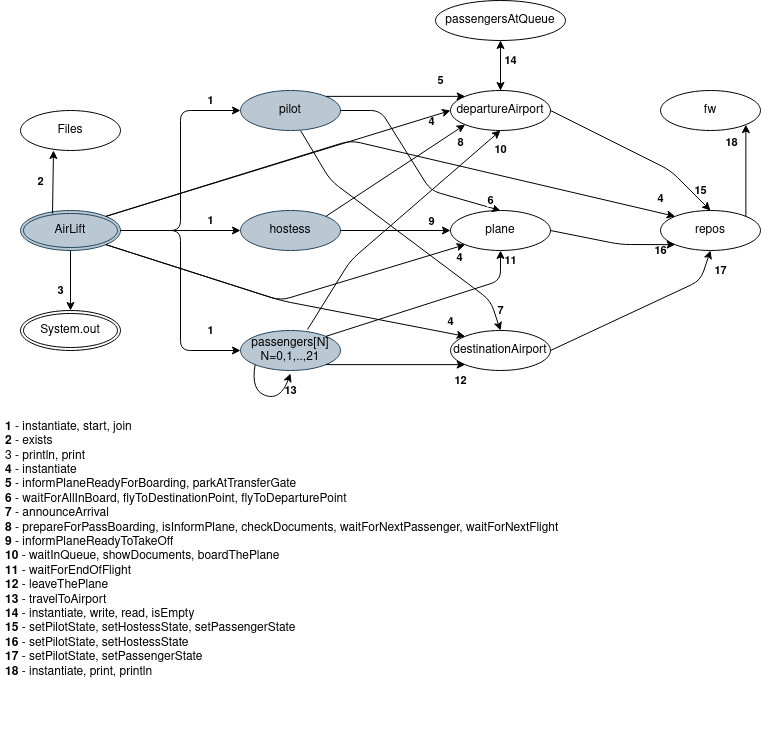

The diagram above was exported from draw.io. Its source (the exported page's mxGraphModel, read from the mxfile embedded in the PNG):
<mxGraphModel dx="1422" dy="714" grid="1" gridSize="10" guides="1" tooltips="1" connect="1" arrows="1" fold="1" page="1" pageScale="1" pageWidth="827" pageHeight="1169" math="0" shadow="0">
  <root>
    <mxCell id="0" />
    <mxCell id="1" parent="0" />
    <mxCell id="50wE2abFnF9jZdxWgjOv-2" value="AirLift" style="ellipse;shape=doubleEllipse;margin=3;whiteSpace=wrap;html=1;align=center;shadow=0;sketch=0;strokeColor=#23445d;fillColor=#bac8d3;" parent="1" vertex="1">
      <mxGeometry x="30" y="240" width="100" height="40" as="geometry" />
    </mxCell>
    <mxCell id="50wE2abFnF9jZdxWgjOv-3" value="&lt;div&gt;pilot&lt;/div&gt;" style="ellipse;whiteSpace=wrap;html=1;align=center;shadow=0;sketch=0;strokeColor=#23445d;fillColor=#bac8d3;" parent="1" vertex="1">
      <mxGeometry x="250" y="120" width="100" height="40" as="geometry" />
    </mxCell>
    <mxCell id="50wE2abFnF9jZdxWgjOv-5" value="hostess" style="ellipse;whiteSpace=wrap;html=1;align=center;shadow=0;sketch=0;strokeColor=#23445d;fillColor=#bac8d3;" parent="1" vertex="1">
      <mxGeometry x="250" y="240" width="100" height="40" as="geometry" />
    </mxCell>
    <mxCell id="50wE2abFnF9jZdxWgjOv-6" value="&lt;div&gt;passengers[N]&lt;/div&gt;&lt;div&gt;N=0,1,..,21&lt;br&gt;&lt;/div&gt;" style="ellipse;whiteSpace=wrap;html=1;align=center;shadow=0;sketch=0;strokeColor=#23445d;fillColor=#bac8d3;" parent="1" vertex="1">
      <mxGeometry x="250" y="360" width="100" height="40" as="geometry" />
    </mxCell>
    <mxCell id="50wE2abFnF9jZdxWgjOv-7" value="departureAirport" style="ellipse;whiteSpace=wrap;html=1;align=center;shadow=0;sketch=0;strokeColor=#000000;" parent="1" vertex="1">
      <mxGeometry x="460" y="120" width="100" height="40" as="geometry" />
    </mxCell>
    <mxCell id="50wE2abFnF9jZdxWgjOv-8" value="destinationAirport" style="ellipse;whiteSpace=wrap;html=1;align=center;shadow=0;sketch=0;strokeColor=#000000;" parent="1" vertex="1">
      <mxGeometry x="460" y="360" width="100" height="40" as="geometry" />
    </mxCell>
    <mxCell id="50wE2abFnF9jZdxWgjOv-9" value="plane" style="ellipse;whiteSpace=wrap;html=1;align=center;shadow=0;sketch=0;strokeColor=#000000;" parent="1" vertex="1">
      <mxGeometry x="460" y="240" width="100" height="40" as="geometry" />
    </mxCell>
    <mxCell id="50wE2abFnF9jZdxWgjOv-10" value="repos" style="ellipse;whiteSpace=wrap;html=1;align=center;shadow=0;sketch=0;strokeColor=#000000;" parent="1" vertex="1">
      <mxGeometry x="670" y="240" width="100" height="40" as="geometry" />
    </mxCell>
    <mxCell id="50wE2abFnF9jZdxWgjOv-15" value="&lt;div&gt;&lt;b&gt;2&lt;/b&gt;&lt;/div&gt;" style="endArrow=classic;html=1;exitX=0.32;exitY=0.075;exitDx=0;exitDy=0;exitPerimeter=0;entryX=0.33;entryY=1;entryDx=0;entryDy=0;entryPerimeter=0;" parent="1" source="50wE2abFnF9jZdxWgjOv-2" target="C6vHkfBpzUaHlZyPFQSI-5" edge="1">
      <mxGeometry x="0.0251" y="13" width="50" height="50" relative="1" as="geometry">
        <mxPoint x="150" y="240" as="sourcePoint" />
        <mxPoint x="63" y="179" as="targetPoint" />
        <mxPoint as="offset" />
      </mxGeometry>
    </mxCell>
    <mxCell id="50wE2abFnF9jZdxWgjOv-16" value="&lt;div&gt;&lt;b&gt;1&lt;/b&gt; - instantiate, start, join&lt;/div&gt;&lt;div&gt;&lt;b&gt;2&lt;/b&gt; - exists&lt;/div&gt;&lt;div&gt;3 - println, print&lt;br&gt;&lt;/div&gt;&lt;div&gt;&lt;b&gt;4&lt;/b&gt; - instantiate&lt;br&gt;&lt;/div&gt;&lt;div&gt;&lt;b&gt;5 &lt;/b&gt;- informPlaneReadyForBoarding, parkAtTransferGate&lt;br&gt;&lt;/div&gt;&lt;div&gt;&lt;b&gt;6 &lt;/b&gt;- waitForAllInBoard, flyToDestinationPoint, flyToDeparturePoint&lt;br&gt;&lt;/div&gt;&lt;div&gt;&lt;b&gt;7 &lt;/b&gt;- announceArrival&lt;br&gt;&lt;/div&gt;&lt;div&gt;&lt;b&gt;8 &lt;/b&gt;- prepareForPassBoarding, isInformPlane, checkDocuments, waitForNextPassenger, waitForNextFlight&lt;br&gt;&lt;/div&gt;&lt;div&gt;&lt;b&gt;9 &lt;/b&gt;- informPlaneReadyToTakeOff&lt;br&gt;&lt;/div&gt;&lt;div&gt;&lt;b&gt;10 &lt;/b&gt;- waitInQueue, showDocuments, boardThePlane&lt;br&gt;&lt;/div&gt;&lt;div&gt;&lt;b&gt;11 &lt;/b&gt;- waitForEndOfFlight&lt;br&gt;&lt;/div&gt;&lt;div&gt;&lt;b&gt;12 &lt;/b&gt;- leaveThePlane&lt;br&gt;&lt;/div&gt;&lt;div&gt;&lt;b&gt;13 &lt;/b&gt;- travelToAirport&lt;br&gt;&lt;/div&gt;&lt;div&gt;&lt;b&gt;14 &lt;/b&gt;- instantiate, write, read, isEmpty&lt;br&gt;&lt;/div&gt;&lt;div&gt;&lt;b&gt;15 &lt;/b&gt;- setPilotState, setHostessState, setPassengerState&lt;/div&gt;&lt;div&gt;&lt;b&gt;16 &lt;/b&gt;- setPilotState, setHostessState&lt;br&gt;&lt;/div&gt;&lt;div&gt;&lt;b&gt;17 &lt;/b&gt;- setPilotState, setPassengerState&lt;br&gt;&lt;/div&gt;&lt;div&gt;&lt;b&gt;18 &lt;/b&gt;- instantiate, print, println&lt;br&gt;&lt;/div&gt;" style="text;html=1;strokeColor=none;fillColor=none;spacing=5;spacingTop=-20;whiteSpace=wrap;overflow=hidden;rounded=0;shadow=0;sketch=0;" parent="1" vertex="1">
      <mxGeometry x="10" y="460" width="680" height="310" as="geometry" />
    </mxCell>
    <mxCell id="50wE2abFnF9jZdxWgjOv-19" value="1" style="endArrow=classic;html=1;entryX=0;entryY=0.5;entryDx=0;entryDy=0;exitX=1;exitY=0.5;exitDx=0;exitDy=0;fontStyle=1" parent="1" source="50wE2abFnF9jZdxWgjOv-2" target="50wE2abFnF9jZdxWgjOv-3" edge="1">
      <mxGeometry x="0.75" y="10" width="50" height="50" relative="1" as="geometry">
        <mxPoint x="140" y="240" as="sourcePoint" />
        <mxPoint x="190" y="190" as="targetPoint" />
        <Array as="points">
          <mxPoint x="190" y="260" />
          <mxPoint x="190" y="140" />
        </Array>
        <mxPoint as="offset" />
      </mxGeometry>
    </mxCell>
    <mxCell id="50wE2abFnF9jZdxWgjOv-20" value="&lt;div&gt;1&lt;/div&gt;" style="endArrow=classic;html=1;exitX=1;exitY=0.5;exitDx=0;exitDy=0;entryX=0;entryY=0.5;entryDx=0;entryDy=0;fontStyle=1" parent="1" source="50wE2abFnF9jZdxWgjOv-2" target="50wE2abFnF9jZdxWgjOv-5" edge="1">
      <mxGeometry x="0.5" y="10" width="50" height="50" relative="1" as="geometry">
        <mxPoint x="160" y="360" as="sourcePoint" />
        <mxPoint x="210" y="310" as="targetPoint" />
        <Array as="points">
          <mxPoint x="190" y="260" />
        </Array>
        <mxPoint as="offset" />
      </mxGeometry>
    </mxCell>
    <mxCell id="50wE2abFnF9jZdxWgjOv-21" value="1" style="endArrow=classic;html=1;entryX=0;entryY=0.5;entryDx=0;entryDy=0;exitX=1;exitY=0.5;exitDx=0;exitDy=0;fontStyle=1" parent="1" source="50wE2abFnF9jZdxWgjOv-2" target="50wE2abFnF9jZdxWgjOv-6" edge="1">
      <mxGeometry x="0.75" y="20" width="50" height="50" relative="1" as="geometry">
        <mxPoint x="90" y="370" as="sourcePoint" />
        <mxPoint x="140" y="320" as="targetPoint" />
        <Array as="points">
          <mxPoint x="190" y="260" />
          <mxPoint x="190" y="380" />
        </Array>
        <mxPoint as="offset" />
      </mxGeometry>
    </mxCell>
    <mxCell id="50wE2abFnF9jZdxWgjOv-22" value="" style="endArrow=classic;html=1;entryX=0;entryY=0.5;entryDx=0;entryDy=0;exitX=1;exitY=0;exitDx=0;exitDy=0;" parent="1" source="50wE2abFnF9jZdxWgjOv-2" target="50wE2abFnF9jZdxWgjOv-7" edge="1">
      <mxGeometry width="50" height="50" relative="1" as="geometry">
        <mxPoint x="370" y="230" as="sourcePoint" />
        <mxPoint x="420" y="180" as="targetPoint" />
        <Array as="points" />
      </mxGeometry>
    </mxCell>
    <mxCell id="50wE2abFnF9jZdxWgjOv-27" value="&lt;div&gt;4&lt;/div&gt;" style="edgeLabel;html=1;align=center;verticalAlign=middle;resizable=0;points=[];fontStyle=1;labelBackgroundColor=none;" parent="50wE2abFnF9jZdxWgjOv-22" vertex="1" connectable="0">
      <mxGeometry x="0.6761" relative="1" as="geometry">
        <mxPoint x="36" y="-7" as="offset" />
      </mxGeometry>
    </mxCell>
    <mxCell id="50wE2abFnF9jZdxWgjOv-24" value="" style="endArrow=classic;html=1;entryX=0;entryY=0;entryDx=0;entryDy=0;exitX=1;exitY=0;exitDx=0;exitDy=0;" parent="1" source="50wE2abFnF9jZdxWgjOv-2" target="50wE2abFnF9jZdxWgjOv-10" edge="1">
      <mxGeometry width="50" height="50" relative="1" as="geometry">
        <mxPoint x="440" y="220" as="sourcePoint" />
        <mxPoint x="490" y="170" as="targetPoint" />
        <Array as="points">
          <mxPoint x="360" y="170" />
        </Array>
      </mxGeometry>
    </mxCell>
    <mxCell id="50wE2abFnF9jZdxWgjOv-28" value="&lt;div&gt;&lt;b&gt;4&lt;/b&gt;&lt;/div&gt;" style="edgeLabel;html=1;align=center;verticalAlign=middle;resizable=0;points=[];" parent="50wE2abFnF9jZdxWgjOv-24" vertex="1" connectable="0">
      <mxGeometry x="0.8665" y="-1" relative="1" as="geometry">
        <mxPoint x="24" y="-10" as="offset" />
      </mxGeometry>
    </mxCell>
    <mxCell id="50wE2abFnF9jZdxWgjOv-25" value="" style="endArrow=classic;html=1;entryX=0;entryY=1;entryDx=0;entryDy=0;exitX=1;exitY=1;exitDx=0;exitDy=0;" parent="1" source="50wE2abFnF9jZdxWgjOv-2" target="50wE2abFnF9jZdxWgjOv-9" edge="1">
      <mxGeometry width="50" height="50" relative="1" as="geometry">
        <mxPoint x="370" y="330" as="sourcePoint" />
        <mxPoint x="420" y="280" as="targetPoint" />
        <Array as="points">
          <mxPoint x="290" y="330" />
        </Array>
      </mxGeometry>
    </mxCell>
    <mxCell id="50wE2abFnF9jZdxWgjOv-29" value="&lt;b&gt;4&lt;/b&gt;" style="edgeLabel;html=1;align=center;verticalAlign=middle;resizable=0;points=[];" parent="50wE2abFnF9jZdxWgjOv-25" vertex="1" connectable="0">
      <mxGeometry x="0.8032" y="-2" relative="1" as="geometry">
        <mxPoint x="29" as="offset" />
      </mxGeometry>
    </mxCell>
    <mxCell id="50wE2abFnF9jZdxWgjOv-26" value="" style="endArrow=classic;html=1;entryX=0;entryY=0;entryDx=0;entryDy=0;exitX=1;exitY=1;exitDx=0;exitDy=0;" parent="1" source="50wE2abFnF9jZdxWgjOv-2" target="50wE2abFnF9jZdxWgjOv-8" edge="1">
      <mxGeometry width="50" height="50" relative="1" as="geometry">
        <mxPoint x="320" y="350" as="sourcePoint" />
        <mxPoint x="370" y="300" as="targetPoint" />
        <Array as="points">
          <mxPoint x="290" y="330" />
        </Array>
      </mxGeometry>
    </mxCell>
    <mxCell id="50wE2abFnF9jZdxWgjOv-30" value="&lt;b&gt;4&lt;/b&gt;" style="edgeLabel;html=1;align=center;verticalAlign=middle;resizable=0;points=[];" parent="50wE2abFnF9jZdxWgjOv-26" vertex="1" connectable="0">
      <mxGeometry x="0.8751" y="1" relative="1" as="geometry">
        <mxPoint x="8" y="-10" as="offset" />
      </mxGeometry>
    </mxCell>
    <mxCell id="50wE2abFnF9jZdxWgjOv-31" value="&lt;b&gt;5&lt;/b&gt;" style="endArrow=classic;html=1;entryX=0;entryY=0;entryDx=0;entryDy=0;exitX=1;exitY=0;exitDx=0;exitDy=0;" parent="1" source="50wE2abFnF9jZdxWgjOv-3" target="50wE2abFnF9jZdxWgjOv-7" edge="1">
      <mxGeometry x="0.6461" y="16" width="50" height="50" relative="1" as="geometry">
        <mxPoint x="360" y="90" as="sourcePoint" />
        <mxPoint x="410" y="40" as="targetPoint" />
        <mxPoint as="offset" />
      </mxGeometry>
    </mxCell>
    <mxCell id="50wE2abFnF9jZdxWgjOv-32" value="&lt;b&gt;6&lt;/b&gt;" style="endArrow=classic;html=1;entryX=0.5;entryY=0;entryDx=0;entryDy=0;exitX=1;exitY=0.5;exitDx=0;exitDy=0;" parent="1" source="50wE2abFnF9jZdxWgjOv-3" target="50wE2abFnF9jZdxWgjOv-9" edge="1">
      <mxGeometry x="0.8806" y="7" width="50" height="50" relative="1" as="geometry">
        <mxPoint x="240" y="90" as="sourcePoint" />
        <mxPoint x="290" y="40" as="targetPoint" />
        <Array as="points">
          <mxPoint x="390" y="140" />
          <mxPoint x="440" y="220" />
        </Array>
        <mxPoint as="offset" />
      </mxGeometry>
    </mxCell>
    <mxCell id="50wE2abFnF9jZdxWgjOv-33" value="" style="endArrow=classic;html=1;entryX=0.5;entryY=0;entryDx=0;entryDy=0;exitX=0.6;exitY=1;exitDx=0;exitDy=0;exitPerimeter=0;" parent="1" source="50wE2abFnF9jZdxWgjOv-3" target="50wE2abFnF9jZdxWgjOv-8" edge="1">
      <mxGeometry width="50" height="50" relative="1" as="geometry">
        <mxPoint x="250" y="90" as="sourcePoint" />
        <mxPoint x="300" y="40" as="targetPoint" />
        <Array as="points">
          <mxPoint x="340" y="210" />
          <mxPoint x="500" y="330" />
        </Array>
      </mxGeometry>
    </mxCell>
    <mxCell id="50wE2abFnF9jZdxWgjOv-34" value="&lt;b&gt;7&lt;/b&gt;" style="edgeLabel;html=1;align=center;verticalAlign=middle;resizable=0;points=[];" parent="50wE2abFnF9jZdxWgjOv-33" vertex="1" connectable="0">
      <mxGeometry x="0.6094" relative="1" as="geometry">
        <mxPoint x="30" y="25" as="offset" />
      </mxGeometry>
    </mxCell>
    <mxCell id="50wE2abFnF9jZdxWgjOv-35" value="" style="endArrow=classic;html=1;entryX=0;entryY=1;entryDx=0;entryDy=0;exitX=1;exitY=0;exitDx=0;exitDy=0;" parent="1" source="50wE2abFnF9jZdxWgjOv-5" target="50wE2abFnF9jZdxWgjOv-7" edge="1">
      <mxGeometry width="50" height="50" relative="1" as="geometry">
        <mxPoint x="60" y="380" as="sourcePoint" />
        <mxPoint x="110" y="330" as="targetPoint" />
      </mxGeometry>
    </mxCell>
    <mxCell id="50wE2abFnF9jZdxWgjOv-36" value="&lt;b&gt;8&lt;/b&gt;" style="edgeLabel;html=1;align=center;verticalAlign=middle;resizable=0;points=[];" parent="50wE2abFnF9jZdxWgjOv-35" vertex="1" connectable="0">
      <mxGeometry x="0.5953" y="1" relative="1" as="geometry">
        <mxPoint x="24" as="offset" />
      </mxGeometry>
    </mxCell>
    <mxCell id="50wE2abFnF9jZdxWgjOv-37" value="" style="endArrow=classic;html=1;entryX=0;entryY=0.5;entryDx=0;entryDy=0;exitX=1;exitY=0.5;exitDx=0;exitDy=0;" parent="1" source="50wE2abFnF9jZdxWgjOv-5" target="50wE2abFnF9jZdxWgjOv-9" edge="1">
      <mxGeometry width="50" height="50" relative="1" as="geometry">
        <mxPoint x="200" y="110" as="sourcePoint" />
        <mxPoint x="390" y="280" as="targetPoint" />
      </mxGeometry>
    </mxCell>
    <mxCell id="50wE2abFnF9jZdxWgjOv-38" value="&lt;b&gt;9&lt;/b&gt;" style="edgeLabel;html=1;align=center;verticalAlign=middle;resizable=0;points=[];" parent="50wE2abFnF9jZdxWgjOv-37" vertex="1" connectable="0">
      <mxGeometry x="-0.5818" y="2" relative="1" as="geometry">
        <mxPoint x="67" y="-8" as="offset" />
      </mxGeometry>
    </mxCell>
    <mxCell id="50wE2abFnF9jZdxWgjOv-41" value="" style="endArrow=classic;html=1;entryX=0.5;entryY=1;entryDx=0;entryDy=0;exitX=0.67;exitY=-0.025;exitDx=0;exitDy=0;exitPerimeter=0;" parent="1" source="50wE2abFnF9jZdxWgjOv-6" target="50wE2abFnF9jZdxWgjOv-7" edge="1">
      <mxGeometry width="50" height="50" relative="1" as="geometry">
        <mxPoint x="70" y="390" as="sourcePoint" />
        <mxPoint x="120" y="340" as="targetPoint" />
        <Array as="points">
          <mxPoint x="360" y="290" />
        </Array>
      </mxGeometry>
    </mxCell>
    <mxCell id="50wE2abFnF9jZdxWgjOv-44" value="&lt;b&gt;10&lt;/b&gt;" style="edgeLabel;html=1;align=center;verticalAlign=middle;resizable=0;points=[];" parent="50wE2abFnF9jZdxWgjOv-41" vertex="1" connectable="0">
      <mxGeometry x="0.7969" y="1" relative="1" as="geometry">
        <mxPoint x="22" as="offset" />
      </mxGeometry>
    </mxCell>
    <mxCell id="50wE2abFnF9jZdxWgjOv-42" value="11" style="endArrow=classic;html=1;entryX=0.5;entryY=1;entryDx=0;entryDy=0;exitX=1;exitY=0;exitDx=0;exitDy=0;fontStyle=1" parent="1" source="50wE2abFnF9jZdxWgjOv-6" target="50wE2abFnF9jZdxWgjOv-9" edge="1">
      <mxGeometry x="0.9063" y="-10" width="50" height="50" relative="1" as="geometry">
        <mxPoint x="70" y="400" as="sourcePoint" />
        <mxPoint x="170" y="430" as="targetPoint" />
        <Array as="points">
          <mxPoint x="510" y="310" />
        </Array>
        <mxPoint as="offset" />
      </mxGeometry>
    </mxCell>
    <mxCell id="50wE2abFnF9jZdxWgjOv-43" value="&lt;b&gt;12&lt;/b&gt;" style="endArrow=classic;html=1;entryX=0;entryY=1;entryDx=0;entryDy=0;exitX=1;exitY=1;exitDx=0;exitDy=0;" parent="1" source="50wE2abFnF9jZdxWgjOv-6" target="50wE2abFnF9jZdxWgjOv-8" edge="1">
      <mxGeometry x="0.9333" y="-16" width="50" height="50" relative="1" as="geometry">
        <mxPoint x="350" y="470" as="sourcePoint" />
        <mxPoint x="400" y="420" as="targetPoint" />
        <mxPoint as="offset" />
      </mxGeometry>
    </mxCell>
    <mxCell id="50wE2abFnF9jZdxWgjOv-46" value="&lt;b&gt;13&lt;/b&gt;" style="curved=1;endArrow=classic;html=1;exitX=0;exitY=1;exitDx=0;exitDy=0;labelBackgroundColor=none;" parent="1" source="50wE2abFnF9jZdxWgjOv-6" edge="1">
      <mxGeometry x="0.6322" y="-6" width="50" height="50" relative="1" as="geometry">
        <mxPoint x="240" y="460" as="sourcePoint" />
        <mxPoint x="300" y="403" as="targetPoint" />
        <Array as="points">
          <mxPoint x="260" y="420" />
          <mxPoint x="290" y="430" />
        </Array>
        <mxPoint as="offset" />
      </mxGeometry>
    </mxCell>
    <mxCell id="50wE2abFnF9jZdxWgjOv-47" value="&lt;b&gt;14&lt;/b&gt;" style="endArrow=classic;html=1;labelBackgroundColor=none;entryX=0.5;entryY=1;entryDx=0;entryDy=0;exitX=0.5;exitY=0;exitDx=0;exitDy=0;" parent="1" source="50wE2abFnF9jZdxWgjOv-7" edge="1">
      <mxGeometry x="0.2" y="-10" width="50" height="50" relative="1" as="geometry">
        <mxPoint x="320" y="90" as="sourcePoint" />
        <mxPoint x="510" y="70" as="targetPoint" />
        <mxPoint as="offset" />
      </mxGeometry>
    </mxCell>
    <mxCell id="50wE2abFnF9jZdxWgjOv-48" value="&lt;b&gt;15&lt;/b&gt;" style="endArrow=classic;html=1;labelBackgroundColor=none;entryX=0.5;entryY=0;entryDx=0;entryDy=0;exitX=1;exitY=0.5;exitDx=0;exitDy=0;" parent="1" source="50wE2abFnF9jZdxWgjOv-7" target="50wE2abFnF9jZdxWgjOv-10" edge="1">
      <mxGeometry x="0.7776" y="7" width="50" height="50" relative="1" as="geometry">
        <mxPoint x="650" y="360" as="sourcePoint" />
        <mxPoint x="700" y="310" as="targetPoint" />
        <Array as="points">
          <mxPoint x="680" y="200" />
        </Array>
        <mxPoint as="offset" />
      </mxGeometry>
    </mxCell>
    <mxCell id="50wE2abFnF9jZdxWgjOv-49" value="&lt;b&gt;16&lt;/b&gt;" style="endArrow=classic;html=1;labelBackgroundColor=none;entryX=0;entryY=1;entryDx=0;entryDy=0;exitX=1;exitY=0.5;exitDx=0;exitDy=0;" parent="1" source="50wE2abFnF9jZdxWgjOv-9" target="50wE2abFnF9jZdxWgjOv-10" edge="1">
      <mxGeometry x="0.7678" y="-6" width="50" height="50" relative="1" as="geometry">
        <mxPoint x="600" y="440" as="sourcePoint" />
        <mxPoint x="650" y="390" as="targetPoint" />
        <Array as="points">
          <mxPoint x="630" y="274" />
        </Array>
        <mxPoint as="offset" />
      </mxGeometry>
    </mxCell>
    <mxCell id="50wE2abFnF9jZdxWgjOv-50" value="&lt;div&gt;&lt;b&gt;17&lt;/b&gt;&lt;/div&gt;" style="endArrow=classic;html=1;labelBackgroundColor=none;entryX=0.5;entryY=1;entryDx=0;entryDy=0;exitX=1;exitY=0.5;exitDx=0;exitDy=0;" parent="1" source="50wE2abFnF9jZdxWgjOv-8" target="50wE2abFnF9jZdxWgjOv-10" edge="1">
      <mxGeometry x="0.8396" y="-16" width="50" height="50" relative="1" as="geometry">
        <mxPoint x="650" y="400" as="sourcePoint" />
        <mxPoint x="700" y="350" as="targetPoint" />
        <Array as="points">
          <mxPoint x="710" y="310" />
        </Array>
        <mxPoint as="offset" />
      </mxGeometry>
    </mxCell>
    <mxCell id="50wE2abFnF9jZdxWgjOv-51" value="" style="endArrow=classic;html=1;labelBackgroundColor=none;entryX=1;entryY=1;entryDx=0;entryDy=0;exitX=1;exitY=0;exitDx=0;exitDy=0;" parent="1" source="50wE2abFnF9jZdxWgjOv-10" target="C6vHkfBpzUaHlZyPFQSI-4" edge="1">
      <mxGeometry width="50" height="50" relative="1" as="geometry">
        <mxPoint x="640" y="470" as="sourcePoint" />
        <mxPoint x="755.3553390593274" y="164.14213562373095" as="targetPoint" />
      </mxGeometry>
    </mxCell>
    <mxCell id="50wE2abFnF9jZdxWgjOv-52" value="&lt;b&gt;18&lt;/b&gt;" style="edgeLabel;html=1;align=center;verticalAlign=middle;resizable=0;points=[];" parent="50wE2abFnF9jZdxWgjOv-51" vertex="1" connectable="0">
      <mxGeometry x="0.577" relative="1" as="geometry">
        <mxPoint x="-15" y="-2" as="offset" />
      </mxGeometry>
    </mxCell>
    <mxCell id="50wE2abFnF9jZdxWgjOv-56" value="System.out" style="ellipse;shape=doubleEllipse;margin=3;whiteSpace=wrap;html=1;align=center;shadow=0;labelBackgroundColor=none;sketch=0;strokeColor=#000000;" parent="1" vertex="1">
      <mxGeometry x="30" y="340" width="100" height="40" as="geometry" />
    </mxCell>
    <mxCell id="50wE2abFnF9jZdxWgjOv-57" value="&lt;b&gt;3&lt;/b&gt;" style="endArrow=classic;html=1;labelBackgroundColor=none;entryX=0.5;entryY=0;entryDx=0;entryDy=0;exitX=0.5;exitY=1;exitDx=0;exitDy=0;" parent="1" source="50wE2abFnF9jZdxWgjOv-2" target="50wE2abFnF9jZdxWgjOv-56" edge="1">
      <mxGeometry x="0.3333" y="-10" width="50" height="50" relative="1" as="geometry">
        <mxPoint x="10" y="340" as="sourcePoint" />
        <mxPoint x="60" y="290" as="targetPoint" />
        <mxPoint as="offset" />
      </mxGeometry>
    </mxCell>
    <mxCell id="C6vHkfBpzUaHlZyPFQSI-4" value="fw" style="ellipse;whiteSpace=wrap;html=1;align=center;" vertex="1" parent="1">
      <mxGeometry x="670" y="120" width="100" height="40" as="geometry" />
    </mxCell>
    <mxCell id="C6vHkfBpzUaHlZyPFQSI-5" value="Files" style="ellipse;whiteSpace=wrap;html=1;align=center;" vertex="1" parent="1">
      <mxGeometry x="30" y="140" width="100" height="40" as="geometry" />
    </mxCell>
    <mxCell id="C6vHkfBpzUaHlZyPFQSI-7" value="" style="edgeStyle=orthogonalEdgeStyle;rounded=0;orthogonalLoop=1;jettySize=auto;html=1;exitX=0.5;exitY=1;exitDx=0;exitDy=0;" edge="1" parent="1" source="C6vHkfBpzUaHlZyPFQSI-6" target="50wE2abFnF9jZdxWgjOv-7">
      <mxGeometry relative="1" as="geometry" />
    </mxCell>
    <mxCell id="C6vHkfBpzUaHlZyPFQSI-6" value="passengersAtQueue" style="ellipse;whiteSpace=wrap;html=1;align=center;" vertex="1" parent="1">
      <mxGeometry x="445" y="30" width="130" height="40" as="geometry" />
    </mxCell>
  </root>
</mxGraphModel>